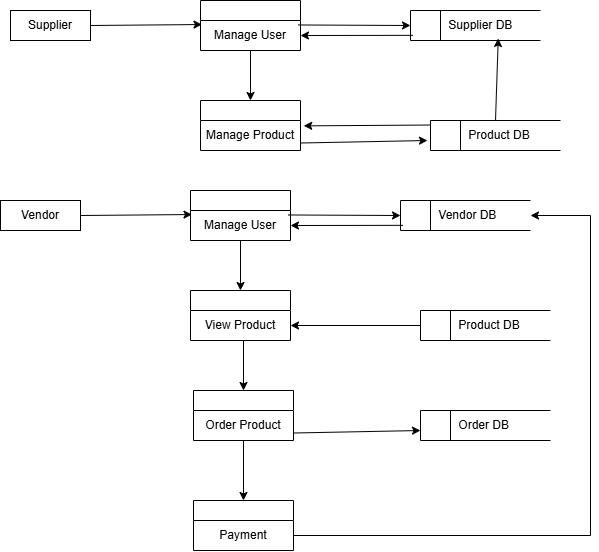

The diagram above was exported from draw.io. Its source (the exported page's mxGraphModel, read from the mxfile embedded in the PNG):
<mxGraphModel dx="2115" dy="878" grid="1" gridSize="10" guides="1" tooltips="1" connect="1" arrows="1" fold="1" page="1" pageScale="1" pageWidth="850" pageHeight="1100" math="0" shadow="0">
  <root>
    <mxCell id="0" />
    <mxCell id="1" parent="0" />
    <mxCell id="GWYMjRWHaPCtkvzmhcKQ-1" parent="1" style="swimlane;fontStyle=0;childLayout=stackLayout;horizontal=1;startSize=20;fillColor=#ffffff;horizontalStack=0;resizeParent=1;resizeParentMax=0;resizeLast=0;collapsible=0;marginBottom=0;swimlaneFillColor=#ffffff;" value="" vertex="1">
      <mxGeometry height="50" width="100" x="410" y="130" as="geometry" />
    </mxCell>
    <mxCell id="GWYMjRWHaPCtkvzmhcKQ-2" parent="GWYMjRWHaPCtkvzmhcKQ-1" style="text;html=1;whiteSpace=wrap;strokeColor=none;fillColor=none;align=center;verticalAlign=middle;rounded=0;" value="Manage User" vertex="1">
      <mxGeometry height="30" width="100" y="20" as="geometry" />
    </mxCell>
    <mxCell id="GWYMjRWHaPCtkvzmhcKQ-3" parent="1" style="swimlane;fontStyle=0;childLayout=stackLayout;horizontal=1;startSize=20;fillColor=#ffffff;horizontalStack=0;resizeParent=1;resizeParentMax=0;resizeLast=0;collapsible=0;marginBottom=0;swimlaneFillColor=#ffffff;" value="" vertex="1">
      <mxGeometry height="50" width="100" x="410" y="230" as="geometry" />
    </mxCell>
    <mxCell id="GWYMjRWHaPCtkvzmhcKQ-15" parent="GWYMjRWHaPCtkvzmhcKQ-3" style="text;html=1;whiteSpace=wrap;strokeColor=none;fillColor=none;align=center;verticalAlign=middle;rounded=0;" value="Manage Product" vertex="1">
      <mxGeometry height="30" width="100" y="20" as="geometry" />
    </mxCell>
    <mxCell id="GWYMjRWHaPCtkvzmhcKQ-8" parent="1" style="html=1;dashed=0;whiteSpace=wrap;" value="Supplier" vertex="1">
      <mxGeometry height="30" width="80" x="220" y="140" as="geometry" />
    </mxCell>
    <mxCell id="GWYMjRWHaPCtkvzmhcKQ-9" parent="1" style="html=1;dashed=0;whiteSpace=wrap;shape=mxgraph.dfd.dataStoreID;align=left;spacingLeft=3;points=[[0,0],[0.5,0],[1,0],[0,0.5],[1,0.5],[0,1],[0.5,1],[1,1]];" value="&lt;span style=&quot;white-space: pre;&quot;&gt;&#09;&lt;/span&gt;&amp;nbsp; Supplier DB" vertex="1">
      <mxGeometry height="30" width="130" x="620" y="140" as="geometry" />
    </mxCell>
    <mxCell id="GWYMjRWHaPCtkvzmhcKQ-11" edge="1" parent="1" source="GWYMjRWHaPCtkvzmhcKQ-2" style="endArrow=classic;html=1;rounded=0;entryX=0;entryY=0.5;entryDx=0;entryDy=0;exitX=0.979;exitY=0.149;exitDx=0;exitDy=0;exitPerimeter=0;" target="GWYMjRWHaPCtkvzmhcKQ-9" value="">
      <mxGeometry height="50" relative="1" width="50" as="geometry">
        <mxPoint x="520" y="210" as="sourcePoint" />
        <mxPoint x="570" y="160" as="targetPoint" />
      </mxGeometry>
    </mxCell>
    <mxCell id="GWYMjRWHaPCtkvzmhcKQ-12" edge="1" parent="1" source="GWYMjRWHaPCtkvzmhcKQ-9" style="endArrow=classic;html=1;rounded=0;entryX=1;entryY=0.5;entryDx=0;entryDy=0;exitX=0.019;exitY=0.828;exitDx=0;exitDy=0;exitPerimeter=0;" target="GWYMjRWHaPCtkvzmhcKQ-2" value="">
      <mxGeometry height="50" relative="1" width="50" as="geometry">
        <mxPoint x="510.1" y="179.53" as="sourcePoint" />
        <mxPoint x="642.1" y="180.53" as="targetPoint" />
      </mxGeometry>
    </mxCell>
    <mxCell id="GWYMjRWHaPCtkvzmhcKQ-13" edge="1" parent="1" source="GWYMjRWHaPCtkvzmhcKQ-2" style="endArrow=classic;html=1;rounded=0;exitX=0.5;exitY=1;exitDx=0;exitDy=0;entryX=0.5;entryY=0;entryDx=0;entryDy=0;" target="GWYMjRWHaPCtkvzmhcKQ-3" value="">
      <mxGeometry height="50" relative="1" width="50" as="geometry">
        <mxPoint x="550" y="220" as="sourcePoint" />
        <mxPoint x="600" y="170" as="targetPoint" />
      </mxGeometry>
    </mxCell>
    <mxCell id="GWYMjRWHaPCtkvzmhcKQ-14" edge="1" parent="1" source="GWYMjRWHaPCtkvzmhcKQ-8" style="endArrow=classic;html=1;rounded=0;exitX=1;exitY=0.5;exitDx=0;exitDy=0;entryX=0.015;entryY=0.134;entryDx=0;entryDy=0;entryPerimeter=0;" target="GWYMjRWHaPCtkvzmhcKQ-2" value="">
      <mxGeometry height="50" relative="1" width="50" as="geometry">
        <mxPoint x="550" y="230" as="sourcePoint" />
        <mxPoint x="600" y="180" as="targetPoint" />
      </mxGeometry>
    </mxCell>
    <mxCell id="GWYMjRWHaPCtkvzmhcKQ-16" parent="1" style="html=1;dashed=0;whiteSpace=wrap;shape=mxgraph.dfd.dataStoreID;align=left;spacingLeft=3;points=[[0,0],[0.5,0],[1,0],[0,0.5],[1,0.5],[0,1],[0.5,1],[1,1]];" value="&lt;span style=&quot;white-space: pre;&quot;&gt;&#09;&lt;/span&gt;&amp;nbsp; Product DB" vertex="1">
      <mxGeometry height="30" width="130" x="640" y="250" as="geometry" />
    </mxCell>
    <mxCell id="GWYMjRWHaPCtkvzmhcKQ-18" edge="1" parent="1" source="GWYMjRWHaPCtkvzmhcKQ-16" style="endArrow=classic;html=1;rounded=0;entryX=0.675;entryY=0.933;entryDx=0;entryDy=0;exitX=0.5;exitY=0;exitDx=0;exitDy=0;entryPerimeter=0;" target="GWYMjRWHaPCtkvzmhcKQ-9" value="">
      <mxGeometry height="50" relative="1" width="50" as="geometry">
        <mxPoint x="640.35" y="199.99999999999994" as="sourcePoint" />
        <mxPoint x="770.0000000000003" y="199.99999999999994" as="targetPoint" />
      </mxGeometry>
    </mxCell>
    <mxCell id="GWYMjRWHaPCtkvzmhcKQ-19" edge="1" parent="1" style="endArrow=classic;html=1;rounded=0;entryX=1.026;entryY=0.766;entryDx=0;entryDy=0;exitX=-0.005;exitY=0.738;exitDx=0;exitDy=0;exitPerimeter=0;entryPerimeter=0;" value="">
      <mxGeometry height="50" relative="1" width="50" as="geometry">
        <mxPoint x="640.0000000000001" y="254.51999999999998" as="sourcePoint" />
        <mxPoint x="513.2499999999999" y="255.36" as="targetPoint" />
      </mxGeometry>
    </mxCell>
    <mxCell id="GWYMjRWHaPCtkvzmhcKQ-21" edge="1" parent="1" source="GWYMjRWHaPCtkvzmhcKQ-15" style="endArrow=classic;html=1;rounded=0;exitX=1;exitY=0.75;exitDx=0;exitDy=0;" value="">
      <mxGeometry height="50" relative="1" width="50" as="geometry">
        <mxPoint x="636.7500000000001" y="264.52" as="sourcePoint" />
        <mxPoint x="637" y="270" as="targetPoint" />
      </mxGeometry>
    </mxCell>
    <mxCell id="GWYMjRWHaPCtkvzmhcKQ-22" parent="1" style="swimlane;fontStyle=0;childLayout=stackLayout;horizontal=1;startSize=20;fillColor=#ffffff;horizontalStack=0;resizeParent=1;resizeParentMax=0;resizeLast=0;collapsible=0;marginBottom=0;swimlaneFillColor=#ffffff;" value="" vertex="1">
      <mxGeometry height="50" width="100" x="400" y="320" as="geometry" />
    </mxCell>
    <mxCell id="GWYMjRWHaPCtkvzmhcKQ-23" parent="GWYMjRWHaPCtkvzmhcKQ-22" style="text;html=1;whiteSpace=wrap;strokeColor=none;fillColor=none;align=center;verticalAlign=middle;rounded=0;" value="Manage User" vertex="1">
      <mxGeometry height="30" width="100" y="20" as="geometry" />
    </mxCell>
    <mxCell id="GWYMjRWHaPCtkvzmhcKQ-24" parent="1" style="swimlane;fontStyle=0;childLayout=stackLayout;horizontal=1;startSize=20;fillColor=#ffffff;horizontalStack=0;resizeParent=1;resizeParentMax=0;resizeLast=0;collapsible=0;marginBottom=0;swimlaneFillColor=#ffffff;" value="" vertex="1">
      <mxGeometry height="50" width="100" x="400" y="420" as="geometry" />
    </mxCell>
    <mxCell id="GWYMjRWHaPCtkvzmhcKQ-25" parent="GWYMjRWHaPCtkvzmhcKQ-24" style="text;html=1;whiteSpace=wrap;strokeColor=none;fillColor=none;align=center;verticalAlign=middle;rounded=0;" value="View Product" vertex="1">
      <mxGeometry height="30" width="100" y="20" as="geometry" />
    </mxCell>
    <mxCell id="GWYMjRWHaPCtkvzmhcKQ-26" parent="1" style="html=1;dashed=0;whiteSpace=wrap;" value="Vendor" vertex="1">
      <mxGeometry height="30" width="80" x="210" y="330" as="geometry" />
    </mxCell>
    <mxCell id="GWYMjRWHaPCtkvzmhcKQ-27" parent="1" style="html=1;dashed=0;whiteSpace=wrap;shape=mxgraph.dfd.dataStoreID;align=left;spacingLeft=3;points=[[0,0],[0.5,0],[1,0],[0,0.5],[1,0.5],[0,1],[0.5,1],[1,1]];" value="&lt;span style=&quot;white-space: pre;&quot;&gt;&#09;&lt;/span&gt;&amp;nbsp; Vendor DB" vertex="1">
      <mxGeometry height="30" width="130" x="610" y="330" as="geometry" />
    </mxCell>
    <mxCell id="GWYMjRWHaPCtkvzmhcKQ-28" edge="1" parent="1" source="GWYMjRWHaPCtkvzmhcKQ-23" style="endArrow=classic;html=1;rounded=0;entryX=0;entryY=0.5;entryDx=0;entryDy=0;exitX=0.979;exitY=0.149;exitDx=0;exitDy=0;exitPerimeter=0;" target="GWYMjRWHaPCtkvzmhcKQ-27" value="">
      <mxGeometry height="50" relative="1" width="50" as="geometry">
        <mxPoint x="510" y="400" as="sourcePoint" />
        <mxPoint x="560" y="350" as="targetPoint" />
      </mxGeometry>
    </mxCell>
    <mxCell id="GWYMjRWHaPCtkvzmhcKQ-29" edge="1" parent="1" source="GWYMjRWHaPCtkvzmhcKQ-27" style="endArrow=classic;html=1;rounded=0;entryX=1;entryY=0.5;entryDx=0;entryDy=0;exitX=0.019;exitY=0.828;exitDx=0;exitDy=0;exitPerimeter=0;" target="GWYMjRWHaPCtkvzmhcKQ-23" value="">
      <mxGeometry height="50" relative="1" width="50" as="geometry">
        <mxPoint x="500.1" y="369.53" as="sourcePoint" />
        <mxPoint x="632.1" y="370.53" as="targetPoint" />
      </mxGeometry>
    </mxCell>
    <mxCell id="GWYMjRWHaPCtkvzmhcKQ-30" edge="1" parent="1" source="GWYMjRWHaPCtkvzmhcKQ-23" style="endArrow=classic;html=1;rounded=0;exitX=0.5;exitY=1;exitDx=0;exitDy=0;entryX=0.5;entryY=0;entryDx=0;entryDy=0;" target="GWYMjRWHaPCtkvzmhcKQ-24" value="">
      <mxGeometry height="50" relative="1" width="50" as="geometry">
        <mxPoint x="540" y="410" as="sourcePoint" />
        <mxPoint x="590" y="360" as="targetPoint" />
      </mxGeometry>
    </mxCell>
    <mxCell id="GWYMjRWHaPCtkvzmhcKQ-31" edge="1" parent="1" source="GWYMjRWHaPCtkvzmhcKQ-26" style="endArrow=classic;html=1;rounded=0;exitX=1;exitY=0.5;exitDx=0;exitDy=0;entryX=0.015;entryY=0.134;entryDx=0;entryDy=0;entryPerimeter=0;" target="GWYMjRWHaPCtkvzmhcKQ-23" value="">
      <mxGeometry height="50" relative="1" width="50" as="geometry">
        <mxPoint x="540" y="420" as="sourcePoint" />
        <mxPoint x="590" y="370" as="targetPoint" />
      </mxGeometry>
    </mxCell>
    <mxCell id="GWYMjRWHaPCtkvzmhcKQ-32" parent="1" style="html=1;dashed=0;whiteSpace=wrap;shape=mxgraph.dfd.dataStoreID;align=left;spacingLeft=3;points=[[0,0],[0.5,0],[1,0],[0,0.5],[1,0.5],[0,1],[0.5,1],[1,1]];" value="&lt;span style=&quot;white-space: pre;&quot;&gt;&#09;&lt;/span&gt;&amp;nbsp; Product DB" vertex="1">
      <mxGeometry height="30" width="130" x="630" y="440" as="geometry" />
    </mxCell>
    <mxCell id="GWYMjRWHaPCtkvzmhcKQ-36" parent="1" style="swimlane;fontStyle=0;childLayout=stackLayout;horizontal=1;startSize=20;fillColor=#ffffff;horizontalStack=0;resizeParent=1;resizeParentMax=0;resizeLast=0;collapsible=0;marginBottom=0;swimlaneFillColor=#ffffff;" value="" vertex="1">
      <mxGeometry height="50" width="100" x="403" y="520" as="geometry" />
    </mxCell>
    <mxCell id="GWYMjRWHaPCtkvzmhcKQ-37" parent="GWYMjRWHaPCtkvzmhcKQ-36" style="text;html=1;whiteSpace=wrap;strokeColor=none;fillColor=none;align=center;verticalAlign=middle;rounded=0;" value="Order Product" vertex="1">
      <mxGeometry height="30" width="100" y="20" as="geometry" />
    </mxCell>
    <mxCell id="GWYMjRWHaPCtkvzmhcKQ-38" edge="1" parent="1" source="GWYMjRWHaPCtkvzmhcKQ-37" style="endArrow=classic;html=1;rounded=0;exitX=1;exitY=0.75;exitDx=0;exitDy=0;" value="">
      <mxGeometry height="50" relative="1" width="50" as="geometry">
        <mxPoint x="629.7500000000001" y="554.52" as="sourcePoint" />
        <mxPoint x="630" y="560" as="targetPoint" />
      </mxGeometry>
    </mxCell>
    <mxCell id="GWYMjRWHaPCtkvzmhcKQ-39" edge="1" parent="1" style="endArrow=classic;html=1;rounded=0;exitX=0.5;exitY=1;exitDx=0;exitDy=0;entryX=0.5;entryY=0;entryDx=0;entryDy=0;" target="GWYMjRWHaPCtkvzmhcKQ-36" value="">
      <mxGeometry height="50" relative="1" width="50" as="geometry">
        <mxPoint x="453" y="470" as="sourcePoint" />
        <mxPoint x="593" y="460" as="targetPoint" />
      </mxGeometry>
    </mxCell>
    <mxCell id="GWYMjRWHaPCtkvzmhcKQ-40" parent="1" style="html=1;dashed=0;whiteSpace=wrap;shape=mxgraph.dfd.dataStoreID;align=left;spacingLeft=3;points=[[0,0],[0.5,0],[1,0],[0,0.5],[1,0.5],[0,1],[0.5,1],[1,1]];" value="&lt;span style=&quot;white-space: pre;&quot;&gt;&#09;&lt;/span&gt;&amp;nbsp; Order DB" vertex="1">
      <mxGeometry height="30" width="130" x="630" y="540" as="geometry" />
    </mxCell>
    <mxCell id="GWYMjRWHaPCtkvzmhcKQ-35" edge="1" parent="1" source="GWYMjRWHaPCtkvzmhcKQ-32" style="endArrow=classic;html=1;rounded=0;entryX=1;entryY=0.5;entryDx=0;entryDy=0;" target="GWYMjRWHaPCtkvzmhcKQ-25" value="">
      <mxGeometry height="50" relative="1" width="50" as="geometry">
        <mxPoint x="626.7500000000001" y="454.52" as="sourcePoint" />
        <mxPoint x="627" y="460" as="targetPoint" />
      </mxGeometry>
    </mxCell>
    <mxCell id="GWYMjRWHaPCtkvzmhcKQ-41" parent="1" style="swimlane;fontStyle=0;childLayout=stackLayout;horizontal=1;startSize=20;fillColor=#ffffff;horizontalStack=0;resizeParent=1;resizeParentMax=0;resizeLast=0;collapsible=0;marginBottom=0;swimlaneFillColor=#ffffff;" value="" vertex="1">
      <mxGeometry height="50" width="100" x="403" y="630" as="geometry" />
    </mxCell>
    <mxCell id="GWYMjRWHaPCtkvzmhcKQ-42" parent="GWYMjRWHaPCtkvzmhcKQ-41" style="text;html=1;whiteSpace=wrap;strokeColor=none;fillColor=none;align=center;verticalAlign=middle;rounded=0;" value="Payment" vertex="1">
      <mxGeometry height="30" width="100" y="20" as="geometry" />
    </mxCell>
    <mxCell id="GWYMjRWHaPCtkvzmhcKQ-43" edge="1" parent="1" source="GWYMjRWHaPCtkvzmhcKQ-42" style="endArrow=classic;html=1;rounded=0;exitX=1;exitY=0.5;exitDx=0;exitDy=0;entryX=1;entryY=0.5;entryDx=0;entryDy=0;" target="GWYMjRWHaPCtkvzmhcKQ-27" value="">
      <mxGeometry height="50" relative="1" width="50" as="geometry">
        <Array as="points">
          <mxPoint x="800" y="665" />
          <mxPoint x="800" y="345" />
        </Array>
        <mxPoint x="500" y="560" as="sourcePoint" />
        <mxPoint x="550" y="510" as="targetPoint" />
      </mxGeometry>
    </mxCell>
    <mxCell id="GWYMjRWHaPCtkvzmhcKQ-44" edge="1" parent="1" source="GWYMjRWHaPCtkvzmhcKQ-37" style="edgeStyle=orthogonalEdgeStyle;rounded=0;orthogonalLoop=1;jettySize=auto;html=1;entryX=0.5;entryY=0;entryDx=0;entryDy=0;" target="GWYMjRWHaPCtkvzmhcKQ-41">
      <mxGeometry relative="1" as="geometry" />
    </mxCell>
  </root>
</mxGraphModel>